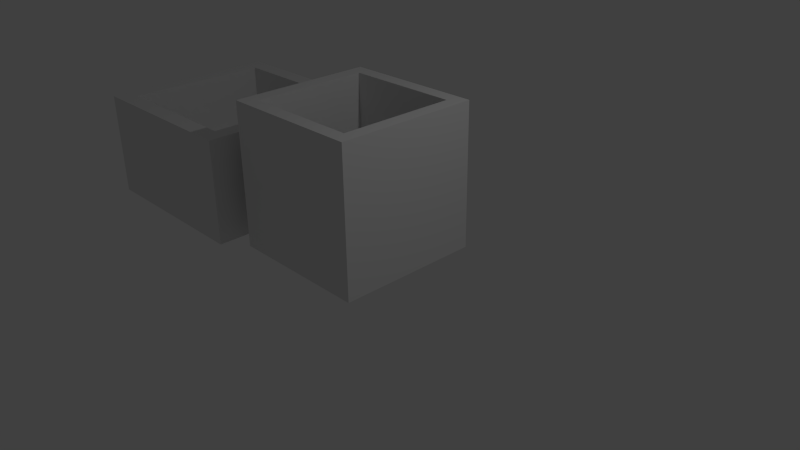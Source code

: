 # Source: juliet-box.blend  (saved by Blender 2.75.0; exported with 4.5.12 LTS)
import bpy
from mathutils import Matrix  # noqa: F401  (used for matrix-valued properties, if any)

bpy.ops.wm.read_factory_settings(use_empty=True)
scene = bpy.context.scene
scene.name = 'Scene'

# ---- collections
col_collection_1 = bpy.data.collections.new('Collection 1'); scene.collection.children.link(col_collection_1)

# ---- world
world_world = bpy.data.worlds.new('World'); scene.world = world_world
world_world.color = (0.05088, 0.05088, 0.05088)
world_world.use_sun_shadow = False
world_world.sun_shadow_jitter_overblur = 0.0
world_world.cycles.sampling_method = 'MANUAL'
world_world.cycles.sample_map_resolution = 256

# ---- cameras
cam_camera = bpy.data.cameras.new('Camera')
cam_camera.clip_end = 100.0
cam_camera.lens = 35.0
cam_camera.sensor_width = 32.0
cam_camera.sensor_height = 18.0
cam_camera.ortho_scale = 7.314
cam_camera.dof.focus_distance = 0.0
cam_camera.dof.aperture_fstop = 128.0

# ---- lights
light_lamp = bpy.data.lights.new('Lamp', 'POINT')
light_lamp.transmission_factor = 0.0
light_lamp.cutoff_distance = 30.0
light_lamp.energy = 100.0
light_lamp.shadow_buffer_clip_start = 1.001
light_lamp.shadow_soft_size = 0.1
light_lamp.shadow_maximum_resolution = 0.006
light_lamp.use_absolute_resolution = True
light_lamp.cycles.use_multiple_importance_sampling = False

# ---- meshes
me_cube_001 = bpy.data.meshes.new('Cube.001')
me_cube_001.from_pydata([(-1.0, -1.0, 1.0), (-1.0, 1.0, 1.0), (-1.0, 1.0, -1.0), (-1.0, -1.0, -1.0), (1.0, -1.0, 1.0), (1.0, -1.0, -1.0), (1.0, 1.0, 1.0), (-0.8068, 1.0, -0.8068), (0.8068, 1.0, 0.8068), (-0.8068, 1.0, 0.8068), (1.0, 1.0, -1.0), (0.8068, 1.0, -0.8068), (-0.8068, -0.5885, 0.8068), (-0.8068, -0.5885, -0.8068), (0.8068, -0.5885, -0.8068), (0.8068, -0.5885, 0.8068)], [], [(0, 1, 2, 3), (4, 0, 3, 5), (4, 6, 1, 0), (7, 2, 1, 6, 8, 9), (3, 2, 10, 5), (6, 4, 5, 10), (8, 6, 10, 2, 7, 11), (7, 9, 12, 13), (11, 7, 13, 14), (15, 14, 13, 12), (9, 8, 15, 12), (8, 11, 14, 15)])
me_cube_001.use_remesh_preserve_volume = False
me_cube_001.use_remesh_preserve_attributes = False
me_cube_001.use_mirror_vertex_groups = False
me_cube_001.update()
me_cube_003 = bpy.data.meshes.new('Cube.003')
me_cube_003.from_pydata([(-1.0, -1.0, 1.0), (-1.0, 0.1642, 1.0), (-1.0, 0.1642, -1.0), (-1.0, -1.0, -1.0), (1.0, -1.0, 1.0), (1.0, -1.0, -1.0), (1.0, 0.1642, 1.0), (-0.8068, 0.1642, -0.8068), (0.8068, 0.1642, 0.8068), (-0.8068, 0.1642, 0.8068), (1.0, 0.1642, -1.0), (0.8068, 0.1642, -0.8068), (-0.8068, -0.5885, 0.8068), (-0.8068, -0.5885, -0.8068), (0.8068, -0.5885, -0.8068), (0.8068, -0.5885, 0.8068)], [], [(0, 1, 2, 3), (4, 0, 3, 5), (4, 6, 1, 0), (7, 2, 1, 6, 8, 9), (3, 2, 10, 5), (6, 4, 5, 10), (8, 6, 10, 2, 7, 11), (7, 9, 12, 13), (11, 7, 13, 14), (15, 14, 13, 12), (9, 8, 15, 12), (8, 11, 14, 15)])
me_cube_003.use_remesh_preserve_volume = False
me_cube_003.use_remesh_preserve_attributes = False
me_cube_003.use_mirror_vertex_groups = False
me_cube_003.update()

# ---- objects
ob_cube = bpy.data.objects.new('Cube', me_cube_001)
ob_lamp = bpy.data.objects.new('Lamp', light_lamp)
ob_camera = bpy.data.objects.new('Camera', cam_camera)
ob_cube_001 = bpy.data.objects.new('Cube.001', me_cube_003)

# ---- transforms, parenting, visibility, modifiers, constraints
ob_cube.location = (-0.3202, 0.0, 1.026)
ob_cube.rotation_euler = (1.571, -0.0, 0.0)
ob_cube.lineart.crease_threshold = 0.0
ob_lamp.location = (4.076, 1.005, 5.94)
ob_lamp.rotation_euler = (0.6503, 0.05522, 1.866)
ob_lamp.lock_rotations_4d = False
ob_lamp.empty_display_type = 'ARROWS'
ob_lamp.color = (0.0, 0.0, 0.0, 0.0)
ob_lamp.lineart.crease_threshold = 0.0
ob_camera.location = (7.481, -6.508, 5.379)
ob_camera.rotation_euler = (1.109, 0.01082, 0.8149)
ob_camera.lock_rotations_4d = False
ob_camera.empty_display_type = 'ARROWS'
ob_camera.color = (0.0, 0.0, 0.0, 0.0)
ob_camera.display_type = 'WIRE'
ob_camera.lineart.crease_threshold = 0.0
ob_cube_001.location = (-2.88, 0.0, 1.281)
ob_cube_001.rotation_euler = (1.571, -0.0, 0.0)
ob_cube_001.scale = (1.255, 1.255, 1.255)
ob_cube_001.lineart.crease_threshold = 0.0

# ---- collection membership
col_collection_1.objects.link(ob_cube)
col_collection_1.objects.link(ob_lamp)
col_collection_1.objects.link(ob_camera)
col_collection_1.objects.link(ob_cube_001)

# ---- scene / render settings (as saved in the file)
scene.camera = ob_camera
scene.frame_start = 1; scene.frame_end = 250; scene.frame_set(1)
scene.render.engine = 'BLENDER_EEVEE_NEXT'
scene.render.resolution_percentage = 50
scene.render.dither_intensity = 0.0
scene.cycles.use_denoising = False
scene.cycles.samples = 10
scene.cycles.sampling_pattern = 'TABULATED_SOBOL'
scene.cycles.light_sampling_threshold = 0.0
scene.cycles.use_adaptive_sampling = False
scene.cycles.use_light_tree = False
scene.cycles.blur_glossy = 0.0
scene.cycles.pixel_filter_type = 'GAUSSIAN'
scene.cycles.sample_clamp_indirect = 0.0
scene.view_settings.view_transform = 'Standard'
bpy.context.view_layer.update()
